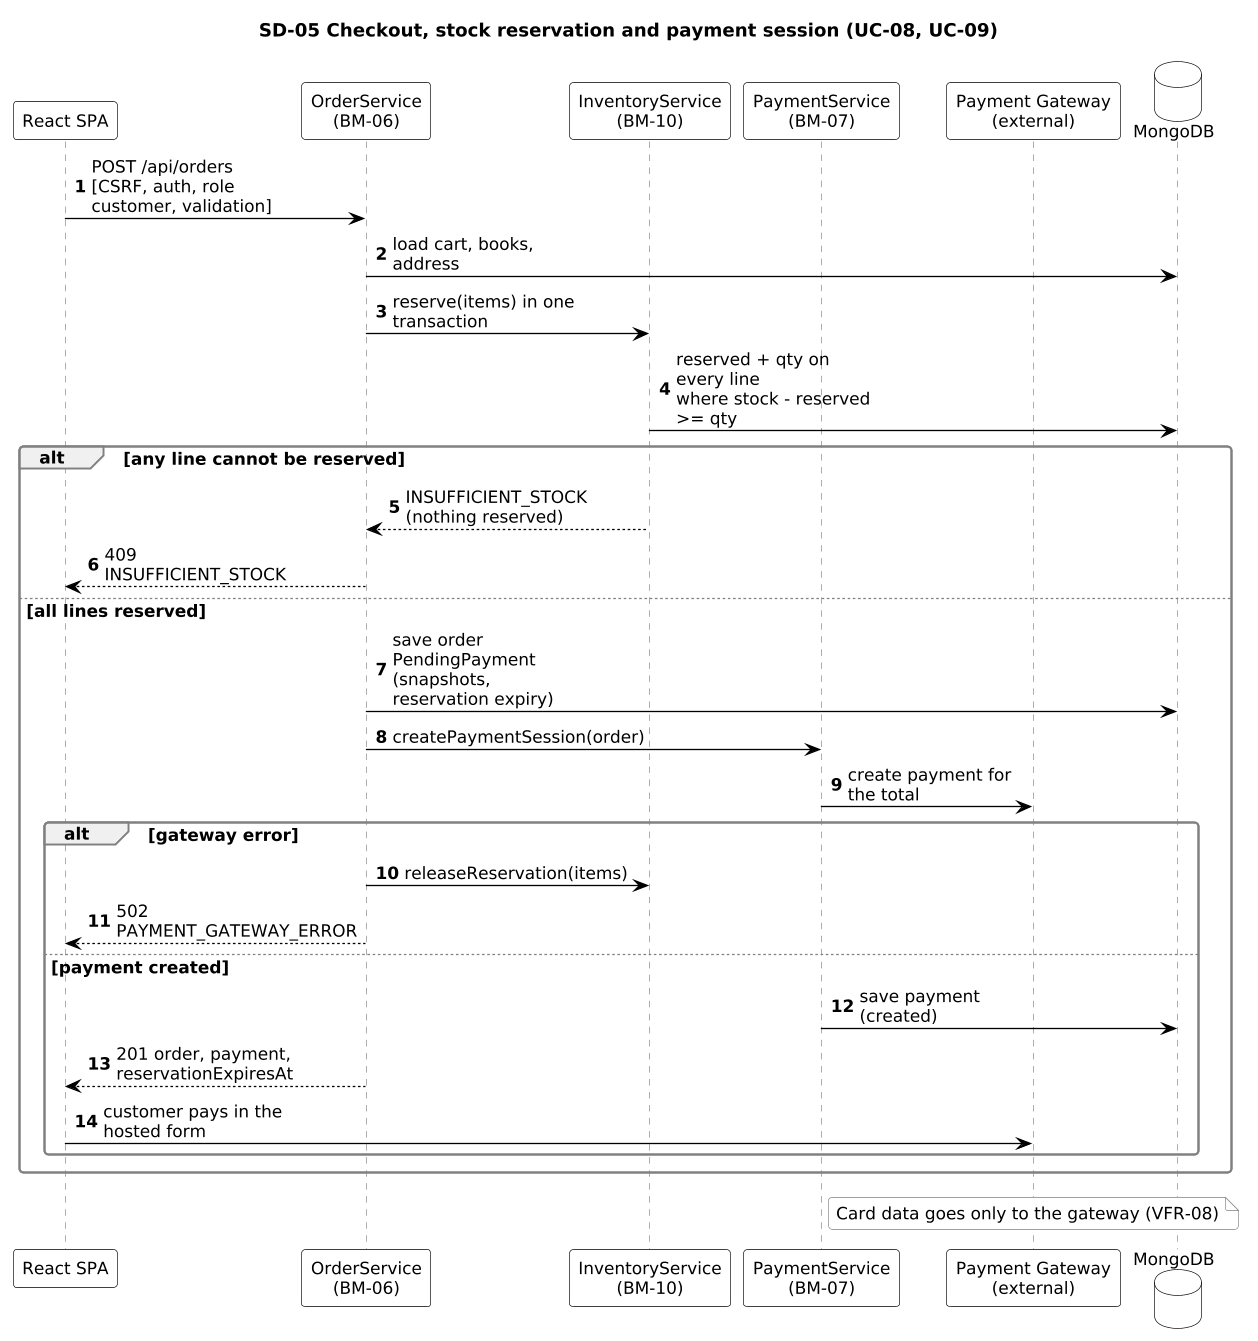

The diagram above was rendered by PlantUML. Its source (embedded in the PNG):
@startuml
skinparam shadowing false
skinparam defaultFontName Arial
skinparam defaultFontSize 13
skinparam ArrowColor #000000
skinparam roundcorner 6
skinparam dpi 125
skinparam sequenceMessageAlign left
skinparam responseMessageBelowArrow true
skinparam maxMessageSize 150
skinparam sequence {
  ParticipantBackgroundColor #FFFFFF
  ParticipantBorderColor #000000
  LifeLineBorderColor #808080
  ActorBackgroundColor #FFFFFF
  ActorBorderColor #000000
  GroupBackgroundColor #F0F0F0
  GroupBorderColor #808080
  ArrowThickness 1
}
skinparam note {
  BackgroundColor #FFFFFF
  BorderColor #808080
}
skinparam database {
  BackgroundColor #FFFFFF
  BorderColor #000000
}
title SD-05 Checkout, stock reservation and payment session (UC-08, UC-09)
autonumber
participant "React SPA" as SPA
participant "OrderService\n(BM-06)" as ORD
participant "InventoryService\n(BM-10)" as INV
participant "PaymentService\n(BM-07)" as PAY
participant "Payment Gateway\n(external)" as GW
database "MongoDB" as DB
SPA -> ORD : POST /api/orders\n[CSRF, auth, role customer, validation]
ORD -> DB : load cart, books, address
ORD -> INV : reserve(items) in one transaction
INV -> DB : reserved + qty on every line\nwhere stock - reserved >= qty
alt any line cannot be reserved
  INV --> ORD : INSUFFICIENT_STOCK (nothing reserved)
  ORD --> SPA : 409 INSUFFICIENT_STOCK
else all lines reserved
  ORD -> DB : save order PendingPayment\n(snapshots, reservation expiry)
  ORD -> PAY : createPaymentSession(order)
  PAY -> GW : create payment for the total
  alt gateway error
    ORD -> INV : releaseReservation(items)
    ORD --> SPA : 502 PAYMENT_GATEWAY_ERROR
  else payment created
    PAY -> DB : save payment (created)
    ORD --> SPA : 201 order, payment,\nreservationExpiresAt
    SPA -> GW : customer pays in the hosted form
  end
end
note over GW : Card data goes only to the gateway (VFR-08)
@enduml